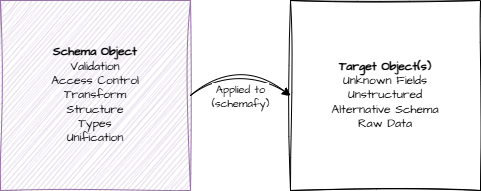

The diagram above was exported from draw.io. Its source (the exported page's mxGraphModel, read from the mxfile embedded in the PNG):
<mxGraphModel dx="989" dy="509" grid="1" gridSize="10" guides="1" tooltips="1" connect="1" arrows="1" fold="1" page="1" pageScale="1" pageWidth="850" pageHeight="1100" math="0" shadow="0">
  <root>
    <mxCell id="0" />
    <mxCell id="1" parent="0" />
    <mxCell id="uRrNeCcfKZTxZb5Uoa5Y-18" value="&lt;b&gt;Schema Object&lt;/b&gt;&lt;div&gt;Validation&lt;/div&gt;&lt;div&gt;Access Control&lt;/div&gt;&lt;div&gt;Transform&lt;/div&gt;&lt;div&gt;Structure&lt;/div&gt;&lt;div&gt;Types&lt;/div&gt;&lt;div&gt;Unification&lt;/div&gt;" style="whiteSpace=wrap;html=1;aspect=fixed;sketch=1;hachureGap=4;jiggle=2;curveFitting=1;fontFamily=Architects Daughter;fontSource=https%3A%2F%2Ffonts.googleapis.com%2Fcss%3Ffamily%3DArchitects%2BDaughter;fillColor=#e1d5e7;strokeColor=#9673a6;" vertex="1" parent="1">
      <mxGeometry x="140" y="110" width="190" height="190" as="geometry" />
    </mxCell>
    <mxCell id="uRrNeCcfKZTxZb5Uoa5Y-20" value="&lt;b&gt;Target Object(s)&lt;/b&gt;&lt;div&gt;Unknown Fields&lt;/div&gt;&lt;div&gt;Unstructured&lt;/div&gt;&lt;div&gt;Alternative Schema&lt;/div&gt;&lt;div&gt;Raw Data&lt;/div&gt;" style="whiteSpace=wrap;html=1;aspect=fixed;sketch=1;hachureGap=4;jiggle=2;curveFitting=1;fontFamily=Architects Daughter;fontSource=https%3A%2F%2Ffonts.googleapis.com%2Fcss%3Ffamily%3DArchitects%2BDaughter;" vertex="1" parent="1">
      <mxGeometry x="430" y="110" width="190" height="190" as="geometry" />
    </mxCell>
    <mxCell id="uRrNeCcfKZTxZb5Uoa5Y-21" value="" style="endArrow=classic;html=1;rounded=0;sketch=1;hachureGap=4;jiggle=2;curveFitting=1;fontFamily=Architects Daughter;fontSource=https%3A%2F%2Ffonts.googleapis.com%2Fcss%3Ffamily%3DArchitects%2BDaughter;exitX=1;exitY=0.5;exitDx=0;exitDy=0;entryX=0;entryY=0.5;entryDx=0;entryDy=0;curved=1;" edge="1" parent="1" source="uRrNeCcfKZTxZb5Uoa5Y-18" target="uRrNeCcfKZTxZb5Uoa5Y-20">
      <mxGeometry width="50" height="50" relative="1" as="geometry">
        <mxPoint x="380" y="280" as="sourcePoint" />
        <mxPoint x="430" y="230" as="targetPoint" />
        <Array as="points">
          <mxPoint x="380" y="170" />
        </Array>
      </mxGeometry>
    </mxCell>
    <mxCell id="uRrNeCcfKZTxZb5Uoa5Y-22" value="Applied to&lt;div&gt;(schemafy)&lt;/div&gt;" style="edgeLabel;html=1;align=center;verticalAlign=middle;resizable=0;points=[];sketch=1;hachureGap=4;jiggle=2;curveFitting=1;fontFamily=Architects Daughter;fontSource=https%3A%2F%2Ffonts.googleapis.com%2Fcss%3Ffamily%3DArchitects%2BDaughter;" vertex="1" connectable="0" parent="uRrNeCcfKZTxZb5Uoa5Y-21">
      <mxGeometry x="-0.1617" y="-13" relative="1" as="geometry">
        <mxPoint y="19" as="offset" />
      </mxGeometry>
    </mxCell>
  </root>
</mxGraphModel>